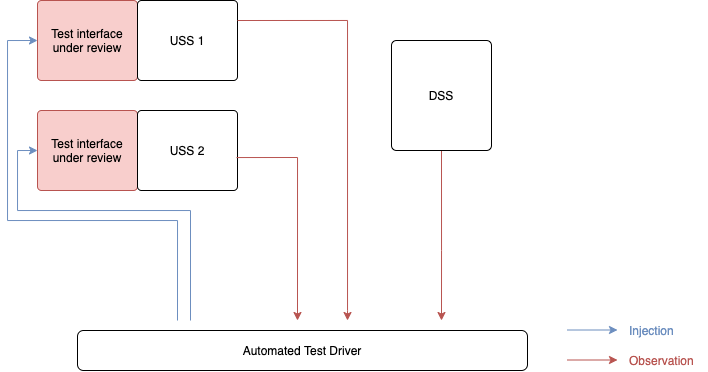

The diagram above was exported from draw.io. Its source (the exported page's mxGraphModel, read from the mxfile embedded in the PNG):
<mxGraphModel dx="763" dy="521" grid="1" gridSize="10" guides="1" tooltips="1" connect="1" arrows="1" fold="1" page="1" pageScale="1" pageWidth="827" pageHeight="1169" math="0" shadow="0">
  <root>
    <mxCell id="0" />
    <mxCell id="1" parent="0" />
    <mxCell id="U6dO1DjdT8nJA0R6c3ZT-5" value="Test interface under review" style="rounded=1;whiteSpace=wrap;html=1;sketch=0;arcSize=5;fillColor=#f8cecc;strokeColor=#b85450;" parent="1" vertex="1">
      <mxGeometry x="60" y="20" width="100" height="80" as="geometry" />
    </mxCell>
    <mxCell id="U6dO1DjdT8nJA0R6c3ZT-8" value="USS 1" style="rounded=1;whiteSpace=wrap;html=1;sketch=0;arcSize=5;" parent="1" vertex="1">
      <mxGeometry x="160" y="20" width="100" height="80" as="geometry" />
    </mxCell>
    <mxCell id="U6dO1DjdT8nJA0R6c3ZT-14" style="edgeStyle=orthogonalEdgeStyle;rounded=0;orthogonalLoop=1;jettySize=auto;html=1;entryX=0;entryY=0.5;entryDx=0;entryDy=0;fillColor=#dae8fc;strokeColor=#6c8ebf;" parent="1" target="U6dO1DjdT8nJA0R6c3ZT-5" edge="1">
      <mxGeometry relative="1" as="geometry">
        <mxPoint x="200" y="340" as="sourcePoint" />
        <Array as="points">
          <mxPoint x="200" y="340" />
          <mxPoint x="200" y="240" />
          <mxPoint x="30" y="240" />
          <mxPoint x="30" y="60" />
        </Array>
      </mxGeometry>
    </mxCell>
    <mxCell id="U6dO1DjdT8nJA0R6c3ZT-11" value="Test interface under review" style="rounded=1;whiteSpace=wrap;html=1;sketch=0;arcSize=5;fillColor=#f8cecc;strokeColor=#b85450;" parent="1" vertex="1">
      <mxGeometry x="60" y="130" width="100" height="80" as="geometry" />
    </mxCell>
    <mxCell id="U6dO1DjdT8nJA0R6c3ZT-12" value="USS 2" style="rounded=1;whiteSpace=wrap;html=1;sketch=0;arcSize=5;" parent="1" vertex="1">
      <mxGeometry x="160" y="130" width="100" height="80" as="geometry" />
    </mxCell>
    <mxCell id="5AqFFMW4KqXBZ7uQFVsp-3" style="edgeStyle=orthogonalEdgeStyle;rounded=0;orthogonalLoop=1;jettySize=auto;html=1;entryX=0.5;entryY=1;entryDx=0;entryDy=0;fillColor=#f8cecc;strokeColor=#b85450;startArrow=classic;startFill=1;endArrow=none;endFill=0;" edge="1" parent="1" target="5AqFFMW4KqXBZ7uQFVsp-2">
      <mxGeometry relative="1" as="geometry">
        <mxPoint x="464" y="340" as="sourcePoint" />
        <Array as="points">
          <mxPoint x="464" y="270" />
          <mxPoint x="464" y="270" />
        </Array>
      </mxGeometry>
    </mxCell>
    <mxCell id="5AqFFMW4KqXBZ7uQFVsp-4" style="edgeStyle=orthogonalEdgeStyle;rounded=0;orthogonalLoop=1;jettySize=auto;html=1;entryX=0.99;entryY=0.588;entryDx=0;entryDy=0;fillColor=#f8cecc;strokeColor=#b85450;startArrow=classic;startFill=1;endArrow=none;endFill=0;entryPerimeter=0;" edge="1" parent="1" target="U6dO1DjdT8nJA0R6c3ZT-12">
      <mxGeometry relative="1" as="geometry">
        <mxPoint x="320" y="340" as="sourcePoint" />
        <Array as="points">
          <mxPoint x="320" y="177" />
        </Array>
      </mxGeometry>
    </mxCell>
    <mxCell id="5AqFFMW4KqXBZ7uQFVsp-9" style="edgeStyle=orthogonalEdgeStyle;rounded=0;orthogonalLoop=1;jettySize=auto;html=1;entryX=1;entryY=0.25;entryDx=0;entryDy=0;fillColor=#f8cecc;strokeColor=#b85450;startArrow=classic;startFill=1;endArrow=none;endFill=0;" edge="1" parent="1" target="U6dO1DjdT8nJA0R6c3ZT-8">
      <mxGeometry relative="1" as="geometry">
        <mxPoint x="370" y="340" as="sourcePoint" />
        <Array as="points">
          <mxPoint x="370" y="330" />
          <mxPoint x="370" y="40" />
        </Array>
      </mxGeometry>
    </mxCell>
    <mxCell id="5AqFFMW4KqXBZ7uQFVsp-2" value="DSS" style="rounded=1;whiteSpace=wrap;html=1;sketch=0;arcSize=5;" vertex="1" parent="1">
      <mxGeometry x="414" y="60" width="100" height="110" as="geometry" />
    </mxCell>
    <mxCell id="5AqFFMW4KqXBZ7uQFVsp-10" style="edgeStyle=orthogonalEdgeStyle;rounded=0;orthogonalLoop=1;jettySize=auto;html=1;fillColor=#f8cecc;strokeColor=#b85450;" edge="1" parent="1">
      <mxGeometry relative="1" as="geometry">
        <mxPoint x="590" y="379.5" as="sourcePoint" />
        <mxPoint x="640" y="379.5" as="targetPoint" />
      </mxGeometry>
    </mxCell>
    <mxCell id="5AqFFMW4KqXBZ7uQFVsp-11" value="Observation" style="text;html=1;align=left;verticalAlign=middle;resizable=0;points=[];autosize=1;fontColor=#B85450;" vertex="1" parent="1">
      <mxGeometry x="650" y="370" width="80" height="20" as="geometry" />
    </mxCell>
    <mxCell id="5AqFFMW4KqXBZ7uQFVsp-12" style="edgeStyle=orthogonalEdgeStyle;rounded=0;orthogonalLoop=1;jettySize=auto;html=1;entryX=0;entryY=0.5;entryDx=0;entryDy=0;fillColor=#dae8fc;strokeColor=#6c8ebf;" edge="1" parent="1" target="U6dO1DjdT8nJA0R6c3ZT-11">
      <mxGeometry relative="1" as="geometry">
        <mxPoint x="213" y="340" as="sourcePoint" />
        <mxPoint x="70" y="70" as="targetPoint" />
        <Array as="points">
          <mxPoint x="213" y="230" />
          <mxPoint x="40" y="230" />
          <mxPoint x="40" y="170" />
        </Array>
      </mxGeometry>
    </mxCell>
    <mxCell id="5AqFFMW4KqXBZ7uQFVsp-13" value="Injection" style="text;html=1;align=left;verticalAlign=middle;resizable=0;points=[];autosize=1;fontColor=#6C8EBF;" vertex="1" parent="1">
      <mxGeometry x="650" y="340" width="60" height="20" as="geometry" />
    </mxCell>
    <mxCell id="5AqFFMW4KqXBZ7uQFVsp-14" style="edgeStyle=orthogonalEdgeStyle;rounded=0;orthogonalLoop=1;jettySize=auto;html=1;fillColor=#dae8fc;strokeColor=#6c8ebf;" edge="1" parent="1">
      <mxGeometry relative="1" as="geometry">
        <mxPoint x="590" y="349.5" as="sourcePoint" />
        <mxPoint x="640" y="349.5" as="targetPoint" />
      </mxGeometry>
    </mxCell>
    <mxCell id="5AqFFMW4KqXBZ7uQFVsp-19" value="Automated Test Driver" style="rounded=1;whiteSpace=wrap;html=1;sketch=0;align=center;" vertex="1" parent="1">
      <mxGeometry x="100" y="350" width="450" height="40" as="geometry" />
    </mxCell>
  </root>
</mxGraphModel>